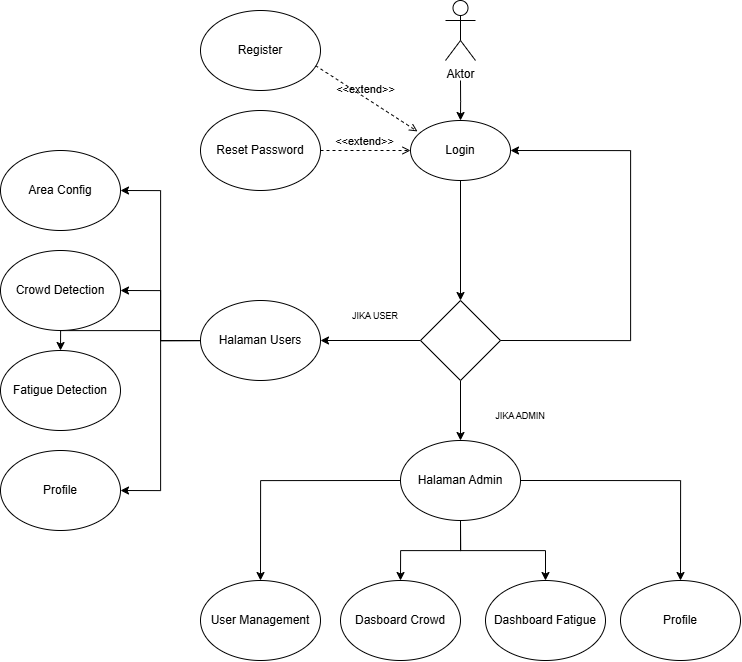

The diagram above was exported from draw.io. Its source (the exported page's mxGraphModel, read from the mxfile embedded in the PNG):
<mxGraphModel dx="2579" dy="2213" grid="1" gridSize="10" guides="1" tooltips="1" connect="1" arrows="1" fold="1" page="1" pageScale="1" pageWidth="850" pageHeight="1100" math="0" shadow="0">
  <root>
    <mxCell id="0" />
    <mxCell id="1" parent="0" />
    <mxCell id="zwpcnzkgCPduvBPwef5P-5" edge="1" parent="1" style="edgeStyle=orthogonalEdgeStyle;rounded=0;orthogonalLoop=1;jettySize=auto;html=1;" target="zwpcnzkgCPduvBPwef5P-4" value="">
      <mxGeometry relative="1" as="geometry">
        <mxPoint x="400" y="140" as="sourcePoint" />
      </mxGeometry>
    </mxCell>
    <mxCell id="zwpcnzkgCPduvBPwef5P-15" edge="1" parent="1" source="zwpcnzkgCPduvBPwef5P-4" style="edgeStyle=orthogonalEdgeStyle;rounded=0;orthogonalLoop=1;jettySize=auto;html=1;" target="eEK4ROAEqqsTJ0EpTzh3-7" value="">
      <mxGeometry relative="1" as="geometry">
        <mxPoint x="260" y="300" as="targetPoint" />
      </mxGeometry>
    </mxCell>
    <mxCell id="zwpcnzkgCPduvBPwef5P-16" edge="1" parent="1" source="zwpcnzkgCPduvBPwef5P-4" style="edgeStyle=orthogonalEdgeStyle;rounded=0;orthogonalLoop=1;jettySize=auto;html=1;entryX=0.5;entryY=0;entryDx=0;entryDy=0;" target="eEK4ROAEqqsTJ0EpTzh3-6" value="">
      <mxGeometry relative="1" as="geometry">
        <mxPoint x="400" y="410" as="targetPoint" />
      </mxGeometry>
    </mxCell>
    <mxCell id="zwpcnzkgCPduvBPwef5P-4" parent="1" style="rhombus;whiteSpace=wrap;html=1;" value="" vertex="1">
      <mxGeometry height="80" width="80" x="360" y="260" as="geometry" />
    </mxCell>
    <mxCell id="zwpcnzkgCPduvBPwef5P-11" edge="1" parent="1" source="zwpcnzkgCPduvBPwef5P-4" style="edgeStyle=orthogonalEdgeStyle;rounded=0;orthogonalLoop=1;jettySize=auto;html=1;entryX=1;entryY=0.5;entryDx=0;entryDy=0;exitX=1;exitY=0.5;exitDx=0;exitDy=0;" target="eEK4ROAEqqsTJ0EpTzh3-9">
      <mxGeometry relative="1" as="geometry">
        <Array as="points">
          <mxPoint x="570" y="300" />
          <mxPoint x="570" y="110" />
        </Array>
        <mxPoint x="530" y="260" as="sourcePoint" />
        <mxPoint x="460" y="102.97999999999979" as="targetPoint" />
      </mxGeometry>
    </mxCell>
    <mxCell id="zwpcnzkgCPduvBPwef5P-38" edge="1" parent="1" style="edgeStyle=orthogonalEdgeStyle;rounded=0;orthogonalLoop=1;jettySize=auto;html=1;entryX=1;entryY=0.5;entryDx=0;entryDy=0;" target="eEK4ROAEqqsTJ0EpTzh3-3">
      <mxGeometry relative="1" as="geometry">
        <mxPoint x="140" y="300.0526315789475" as="sourcePoint" />
        <mxPoint x="60" y="259.9999999999998" as="targetPoint" />
      </mxGeometry>
    </mxCell>
    <mxCell id="zwpcnzkgCPduvBPwef5P-39" edge="1" parent="1" style="edgeStyle=orthogonalEdgeStyle;rounded=0;orthogonalLoop=1;jettySize=auto;html=1;entryX=1;entryY=0.5;entryDx=0;entryDy=0;" target="eEK4ROAEqqsTJ0EpTzh3-2">
      <mxGeometry relative="1" as="geometry">
        <mxPoint x="140" y="300.0526315789475" as="sourcePoint" />
        <mxPoint x="60" y="160" as="targetPoint" />
      </mxGeometry>
    </mxCell>
    <mxCell id="sSks5BU4Kzsqkwe-m0kW-3" edge="1" parent="1" style="edgeStyle=orthogonalEdgeStyle;rounded=0;orthogonalLoop=1;jettySize=auto;html=1;" target="eEK4ROAEqqsTJ0EpTzh3-4">
      <mxGeometry relative="1" as="geometry">
        <mxPoint x="140" y="300.0526315789475" as="sourcePoint" />
        <mxPoint x="60" y="360.0000000000002" as="targetPoint" />
      </mxGeometry>
    </mxCell>
    <mxCell id="sSks5BU4Kzsqkwe-m0kW-6" edge="1" parent="1" source="eEK4ROAEqqsTJ0EpTzh3-7" style="edgeStyle=orthogonalEdgeStyle;rounded=0;orthogonalLoop=1;jettySize=auto;html=1;entryX=1;entryY=0.5;entryDx=0;entryDy=0;" target="eEK4ROAEqqsTJ0EpTzh3-5">
      <mxGeometry relative="1" as="geometry">
        <mxPoint x="140" y="300.0526315789475" as="sourcePoint" />
        <mxPoint x="60" y="449.9999999999998" as="targetPoint" />
      </mxGeometry>
    </mxCell>
    <mxCell id="zwpcnzkgCPduvBPwef5P-26" edge="1" parent="1" source="eEK4ROAEqqsTJ0EpTzh3-6" style="edgeStyle=orthogonalEdgeStyle;rounded=0;orthogonalLoop=1;jettySize=auto;html=1;entryX=0.5;entryY=0;entryDx=0;entryDy=0;exitX=0;exitY=0.5;exitDx=0;exitDy=0;" target="eEK4ROAEqqsTJ0EpTzh3-10">
      <mxGeometry relative="1" as="geometry">
        <mxPoint x="340" y="440" as="sourcePoint" />
        <mxPoint x="160" y="540" as="targetPoint" />
      </mxGeometry>
    </mxCell>
    <mxCell id="sSks5BU4Kzsqkwe-m0kW-10" edge="1" parent="1" source="eEK4ROAEqqsTJ0EpTzh3-6" style="edgeStyle=orthogonalEdgeStyle;rounded=0;orthogonalLoop=1;jettySize=auto;html=1;entryX=0.5;entryY=0;entryDx=0;entryDy=0;exitX=1;exitY=0.5;exitDx=0;exitDy=0;" target="eEK4ROAEqqsTJ0EpTzh3-13">
      <mxGeometry relative="1" as="geometry">
        <mxPoint x="460" y="440.0526315789475" as="sourcePoint" />
        <mxPoint x="640" y="540" as="targetPoint" />
      </mxGeometry>
    </mxCell>
    <mxCell id="zwpcnzkgCPduvBPwef5P-27" edge="1" parent="1" source="eEK4ROAEqqsTJ0EpTzh3-6" style="edgeStyle=orthogonalEdgeStyle;rounded=0;orthogonalLoop=1;jettySize=auto;html=1;entryX=0.5;entryY=0;entryDx=0;entryDy=0;exitX=0.5;exitY=1;exitDx=0;exitDy=0;" target="eEK4ROAEqqsTJ0EpTzh3-12">
      <mxGeometry relative="1" as="geometry">
        <mxPoint x="400.0526315789475" y="470" as="sourcePoint" />
        <mxPoint x="491.2800000000002" y="540.3600000000001" as="targetPoint" />
      </mxGeometry>
    </mxCell>
    <mxCell id="zwpcnzkgCPduvBPwef5P-28" parent="1" style="text;html=1;align=center;verticalAlign=middle;whiteSpace=wrap;rounded=0;" value="&lt;font style=&quot;font-size: 9px;&quot;&gt;JIKA USER&lt;/font&gt;" vertex="1">
      <mxGeometry height="30" width="90" x="270" y="260" as="geometry" />
    </mxCell>
    <mxCell id="zwpcnzkgCPduvBPwef5P-29" parent="1" style="text;html=1;align=center;verticalAlign=middle;whiteSpace=wrap;rounded=0;" value="&lt;font style=&quot;font-size: 9px;&quot;&gt;JIKA ADMIN&lt;/font&gt;" vertex="1">
      <mxGeometry height="30" width="90" x="415" y="360" as="geometry" />
    </mxCell>
    <mxCell id="zwpcnzkgCPduvBPwef5P-41" edge="1" parent="1" source="eEK4ROAEqqsTJ0EpTzh3-6" style="edgeStyle=orthogonalEdgeStyle;rounded=0;orthogonalLoop=1;jettySize=auto;html=1;entryX=0.5;entryY=0;entryDx=0;entryDy=0;exitX=0.5;exitY=1;exitDx=0;exitDy=0;" target="eEK4ROAEqqsTJ0EpTzh3-11">
      <mxGeometry relative="1" as="geometry">
        <mxPoint x="400.0526315789475" y="470" as="sourcePoint" />
        <mxPoint x="320" y="540" as="targetPoint" />
      </mxGeometry>
    </mxCell>
    <mxCell id="sSks5BU4Kzsqkwe-m0kW-7" edge="1" parent="1" source="eEK4ROAEqqsTJ0EpTzh3-8" style="html=1;verticalAlign=bottom;labelBackgroundColor=none;endArrow=open;endFill=0;dashed=1;rounded=0;exitX=1;exitY=0.5;exitDx=0;exitDy=0;entryX=0;entryY=0.5;entryDx=0;entryDy=0;" target="eEK4ROAEqqsTJ0EpTzh3-9" value="&amp;lt;&amp;lt;extend&amp;gt;&amp;gt;">
      <mxGeometry relative="1" width="160" as="geometry">
        <mxPoint x="260" y="110" as="sourcePoint" />
        <mxPoint x="340" y="110" as="targetPoint" />
      </mxGeometry>
    </mxCell>
    <mxCell id="sSks5BU4Kzsqkwe-m0kW-12" edge="1" parent="1" source="eEK4ROAEqqsTJ0EpTzh3-1" style="html=1;verticalAlign=bottom;labelBackgroundColor=none;endArrow=open;endFill=0;dashed=1;rounded=0;exitX=0.959;exitY=0.689;exitDx=0;exitDy=0;exitPerimeter=0;entryX=0.07;entryY=0.182;entryDx=0;entryDy=0;entryPerimeter=0;" target="eEK4ROAEqqsTJ0EpTzh3-9" value="&amp;lt;&amp;lt;extend&amp;gt;&amp;gt;">
      <mxGeometry relative="1" width="160" as="geometry">
        <mxPoint x="260.0000000000002" y="25" as="sourcePoint" />
        <mxPoint x="345.52" y="85.45999999999981" as="targetPoint" />
      </mxGeometry>
    </mxCell>
    <mxCell id="fuqw2139JQiF-3yrjOwZ-3" edge="1" parent="1" style="edgeStyle=orthogonalEdgeStyle;rounded=0;orthogonalLoop=1;jettySize=auto;html=1;" target="eEK4ROAEqqsTJ0EpTzh3-9">
      <mxGeometry relative="1" as="geometry">
        <mxPoint x="400" y="40" as="sourcePoint" />
        <mxPoint x="400" y="80" as="targetPoint" />
      </mxGeometry>
    </mxCell>
    <mxCell id="fuqw2139JQiF-3yrjOwZ-1" parent="1" style="shape=umlActor;verticalLabelPosition=bottom;verticalAlign=top;html=1;outlineConnect=0;" value="Aktor" vertex="1">
      <mxGeometry height="60" width="30" x="385" y="-40" as="geometry" />
    </mxCell>
    <mxCell id="eEK4ROAEqqsTJ0EpTzh3-1" parent="1" style="ellipse;whiteSpace=wrap;html=1;" value="Register" vertex="1">
      <mxGeometry height="80" width="120" x="140" y="-30" as="geometry" />
    </mxCell>
    <mxCell id="eEK4ROAEqqsTJ0EpTzh3-2" parent="1" style="ellipse;whiteSpace=wrap;html=1;" value="Area Config" vertex="1">
      <mxGeometry height="80" width="120" x="-60" y="110" as="geometry" />
    </mxCell>
    <mxCell id="eEK4ROAEqqsTJ0EpTzh3-3" parent="1" style="ellipse;whiteSpace=wrap;html=1;" value="Crowd Detection" vertex="1">
      <mxGeometry height="80" width="120" x="-60" y="210" as="geometry" />
    </mxCell>
    <mxCell id="eEK4ROAEqqsTJ0EpTzh3-4" parent="1" style="ellipse;whiteSpace=wrap;html=1;" value="Fatigue Detection" vertex="1">
      <mxGeometry height="80" width="120" x="-60" y="310" as="geometry" />
    </mxCell>
    <mxCell id="eEK4ROAEqqsTJ0EpTzh3-5" parent="1" style="ellipse;whiteSpace=wrap;html=1;" value="Profile" vertex="1">
      <mxGeometry height="80" width="120" x="-60" y="410" as="geometry" />
    </mxCell>
    <mxCell id="eEK4ROAEqqsTJ0EpTzh3-6" parent="1" style="ellipse;whiteSpace=wrap;html=1;" value="Halaman Admin" vertex="1">
      <mxGeometry height="80" width="120" x="340" y="400" as="geometry" />
    </mxCell>
    <mxCell id="eEK4ROAEqqsTJ0EpTzh3-7" parent="1" style="ellipse;whiteSpace=wrap;html=1;" value="Halaman Users" vertex="1">
      <mxGeometry height="80" width="120" x="140" y="260" as="geometry" />
    </mxCell>
    <mxCell id="eEK4ROAEqqsTJ0EpTzh3-8" parent="1" style="ellipse;whiteSpace=wrap;html=1;" value="Reset Password" vertex="1">
      <mxGeometry height="80" width="120" x="140" y="70" as="geometry" />
    </mxCell>
    <mxCell id="eEK4ROAEqqsTJ0EpTzh3-9" parent="1" style="ellipse;whiteSpace=wrap;html=1;" value="Login" vertex="1">
      <mxGeometry height="60" width="100" x="350" y="80" as="geometry" />
    </mxCell>
    <mxCell id="eEK4ROAEqqsTJ0EpTzh3-10" parent="1" style="ellipse;whiteSpace=wrap;html=1;" value="User Management" vertex="1">
      <mxGeometry height="80" width="120" x="140" y="540" as="geometry" />
    </mxCell>
    <mxCell id="eEK4ROAEqqsTJ0EpTzh3-11" parent="1" style="ellipse;whiteSpace=wrap;html=1;" value="Dasboard Crowd" vertex="1">
      <mxGeometry height="80" width="120" x="280" y="540" as="geometry" />
    </mxCell>
    <mxCell id="eEK4ROAEqqsTJ0EpTzh3-12" parent="1" style="ellipse;whiteSpace=wrap;html=1;" value="Dashboard Fatigue" vertex="1">
      <mxGeometry height="80" width="120" x="425" y="540" as="geometry" />
    </mxCell>
    <mxCell id="eEK4ROAEqqsTJ0EpTzh3-13" parent="1" style="ellipse;whiteSpace=wrap;html=1;" value="Profile" vertex="1">
      <mxGeometry height="80" width="120" x="560" y="540" as="geometry" />
    </mxCell>
  </root>
</mxGraphModel>